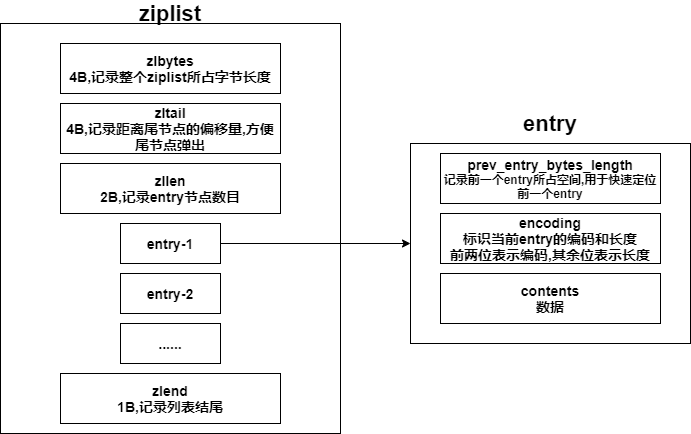

The diagram above was exported from draw.io. Its source (the exported page's mxGraphModel, read from the mxfile embedded in the PNG):
<mxGraphModel dx="1024" dy="592" grid="1" gridSize="10" guides="1" tooltips="1" connect="1" arrows="1" fold="1" page="1" pageScale="1" pageWidth="827" pageHeight="1169" math="0" shadow="0">
  <root>
    <mxCell id="0" />
    <mxCell id="1" parent="0" />
    <mxCell id="Df7kCFIN82dEQ7cFSCM2-1" value="" style="rounded=0;whiteSpace=wrap;html=1;" vertex="1" parent="1">
      <mxGeometry x="160" y="80" width="340" height="410" as="geometry" />
    </mxCell>
    <mxCell id="Df7kCFIN82dEQ7cFSCM2-2" value="&lt;b&gt;&lt;font style=&quot;font-size: 22px&quot;&gt;ziplist&lt;/font&gt;&lt;/b&gt;" style="text;html=1;strokeColor=none;fillColor=none;align=center;verticalAlign=middle;whiteSpace=wrap;rounded=0;" vertex="1" parent="1">
      <mxGeometry x="310" y="60" width="40" height="20" as="geometry" />
    </mxCell>
    <mxCell id="Df7kCFIN82dEQ7cFSCM2-3" value="&lt;b style=&quot;font-size: 14px&quot;&gt;zlbytes&lt;br&gt;4B,记录整个ziplist所占字节长度&lt;/b&gt;" style="rounded=0;whiteSpace=wrap;html=1;" vertex="1" parent="1">
      <mxGeometry x="220" y="100" width="220" height="50" as="geometry" />
    </mxCell>
    <mxCell id="Df7kCFIN82dEQ7cFSCM2-4" value="&lt;b style=&quot;font-size: 14px&quot;&gt;zltail&lt;br&gt;4B,记录距离尾节点的偏移量,方便尾节点弹出&lt;br&gt;&lt;/b&gt;" style="rounded=0;whiteSpace=wrap;html=1;" vertex="1" parent="1">
      <mxGeometry x="220" y="160" width="220" height="50" as="geometry" />
    </mxCell>
    <mxCell id="Df7kCFIN82dEQ7cFSCM2-5" value="&lt;b style=&quot;font-size: 14px&quot;&gt;zllen&lt;br&gt;2B,记录entry节点数目&lt;br&gt;&lt;/b&gt;" style="rounded=0;whiteSpace=wrap;html=1;" vertex="1" parent="1">
      <mxGeometry x="220" y="220" width="220" height="50" as="geometry" />
    </mxCell>
    <mxCell id="Df7kCFIN82dEQ7cFSCM2-15" style="edgeStyle=orthogonalEdgeStyle;rounded=0;orthogonalLoop=1;jettySize=auto;html=1;exitX=1;exitY=0.5;exitDx=0;exitDy=0;entryX=0;entryY=0.5;entryDx=0;entryDy=0;" edge="1" parent="1" source="Df7kCFIN82dEQ7cFSCM2-6" target="Df7kCFIN82dEQ7cFSCM2-10">
      <mxGeometry relative="1" as="geometry" />
    </mxCell>
    <mxCell id="Df7kCFIN82dEQ7cFSCM2-6" value="&lt;b style=&quot;font-size: 14px&quot;&gt;entry-1&lt;br&gt;&lt;/b&gt;" style="rounded=0;whiteSpace=wrap;html=1;" vertex="1" parent="1">
      <mxGeometry x="280" y="280" width="100" height="40" as="geometry" />
    </mxCell>
    <mxCell id="Df7kCFIN82dEQ7cFSCM2-7" value="&lt;b style=&quot;font-size: 14px&quot;&gt;entry-2&lt;br&gt;&lt;/b&gt;" style="rounded=0;whiteSpace=wrap;html=1;" vertex="1" parent="1">
      <mxGeometry x="280" y="330" width="100" height="40" as="geometry" />
    </mxCell>
    <mxCell id="Df7kCFIN82dEQ7cFSCM2-8" value="&lt;b style=&quot;font-size: 14px&quot;&gt;......&lt;br&gt;&lt;/b&gt;" style="rounded=0;whiteSpace=wrap;html=1;" vertex="1" parent="1">
      <mxGeometry x="280" y="380" width="100" height="40" as="geometry" />
    </mxCell>
    <mxCell id="Df7kCFIN82dEQ7cFSCM2-9" value="&lt;b style=&quot;font-size: 14px&quot;&gt;zlend&lt;br&gt;1B,记录列表结尾&lt;br&gt;&lt;/b&gt;" style="rounded=0;whiteSpace=wrap;html=1;" vertex="1" parent="1">
      <mxGeometry x="220" y="430" width="220" height="50" as="geometry" />
    </mxCell>
    <mxCell id="Df7kCFIN82dEQ7cFSCM2-10" value="" style="rounded=0;whiteSpace=wrap;html=1;" vertex="1" parent="1">
      <mxGeometry x="570" y="200" width="280" height="200" as="geometry" />
    </mxCell>
    <mxCell id="Df7kCFIN82dEQ7cFSCM2-11" value="&lt;b&gt;&lt;font style=&quot;font-size: 22px&quot;&gt;entry&lt;/font&gt;&lt;/b&gt;" style="text;html=1;strokeColor=none;fillColor=none;align=center;verticalAlign=middle;whiteSpace=wrap;rounded=0;" vertex="1" parent="1">
      <mxGeometry x="690" y="170" width="40" height="20" as="geometry" />
    </mxCell>
    <mxCell id="Df7kCFIN82dEQ7cFSCM2-12" value="&lt;b&gt;&lt;span style=&quot;font-size: 14px&quot;&gt;prev_entry_bytes_length&lt;br&gt;&lt;/span&gt;记录前一个entry所占空间,用于快速定位前一个entry&lt;/b&gt;" style="rounded=0;whiteSpace=wrap;html=1;" vertex="1" parent="1">
      <mxGeometry x="600" y="210" width="220" height="50" as="geometry" />
    </mxCell>
    <mxCell id="Df7kCFIN82dEQ7cFSCM2-13" value="&lt;b&gt;&lt;span style=&quot;font-size: 14px&quot;&gt;encoding&lt;br&gt;标识当前entry的编码和长度&lt;br&gt;前两位表示编码,其余位表示长度&lt;br&gt;&lt;/span&gt;&lt;/b&gt;" style="rounded=0;whiteSpace=wrap;html=1;" vertex="1" parent="1">
      <mxGeometry x="600" y="270" width="220" height="50" as="geometry" />
    </mxCell>
    <mxCell id="Df7kCFIN82dEQ7cFSCM2-14" value="&lt;b&gt;&lt;span style=&quot;font-size: 14px&quot;&gt;contents&lt;br&gt;数据&lt;br&gt;&lt;/span&gt;&lt;/b&gt;" style="rounded=0;whiteSpace=wrap;html=1;" vertex="1" parent="1">
      <mxGeometry x="600" y="330" width="220" height="50" as="geometry" />
    </mxCell>
  </root>
</mxGraphModel>